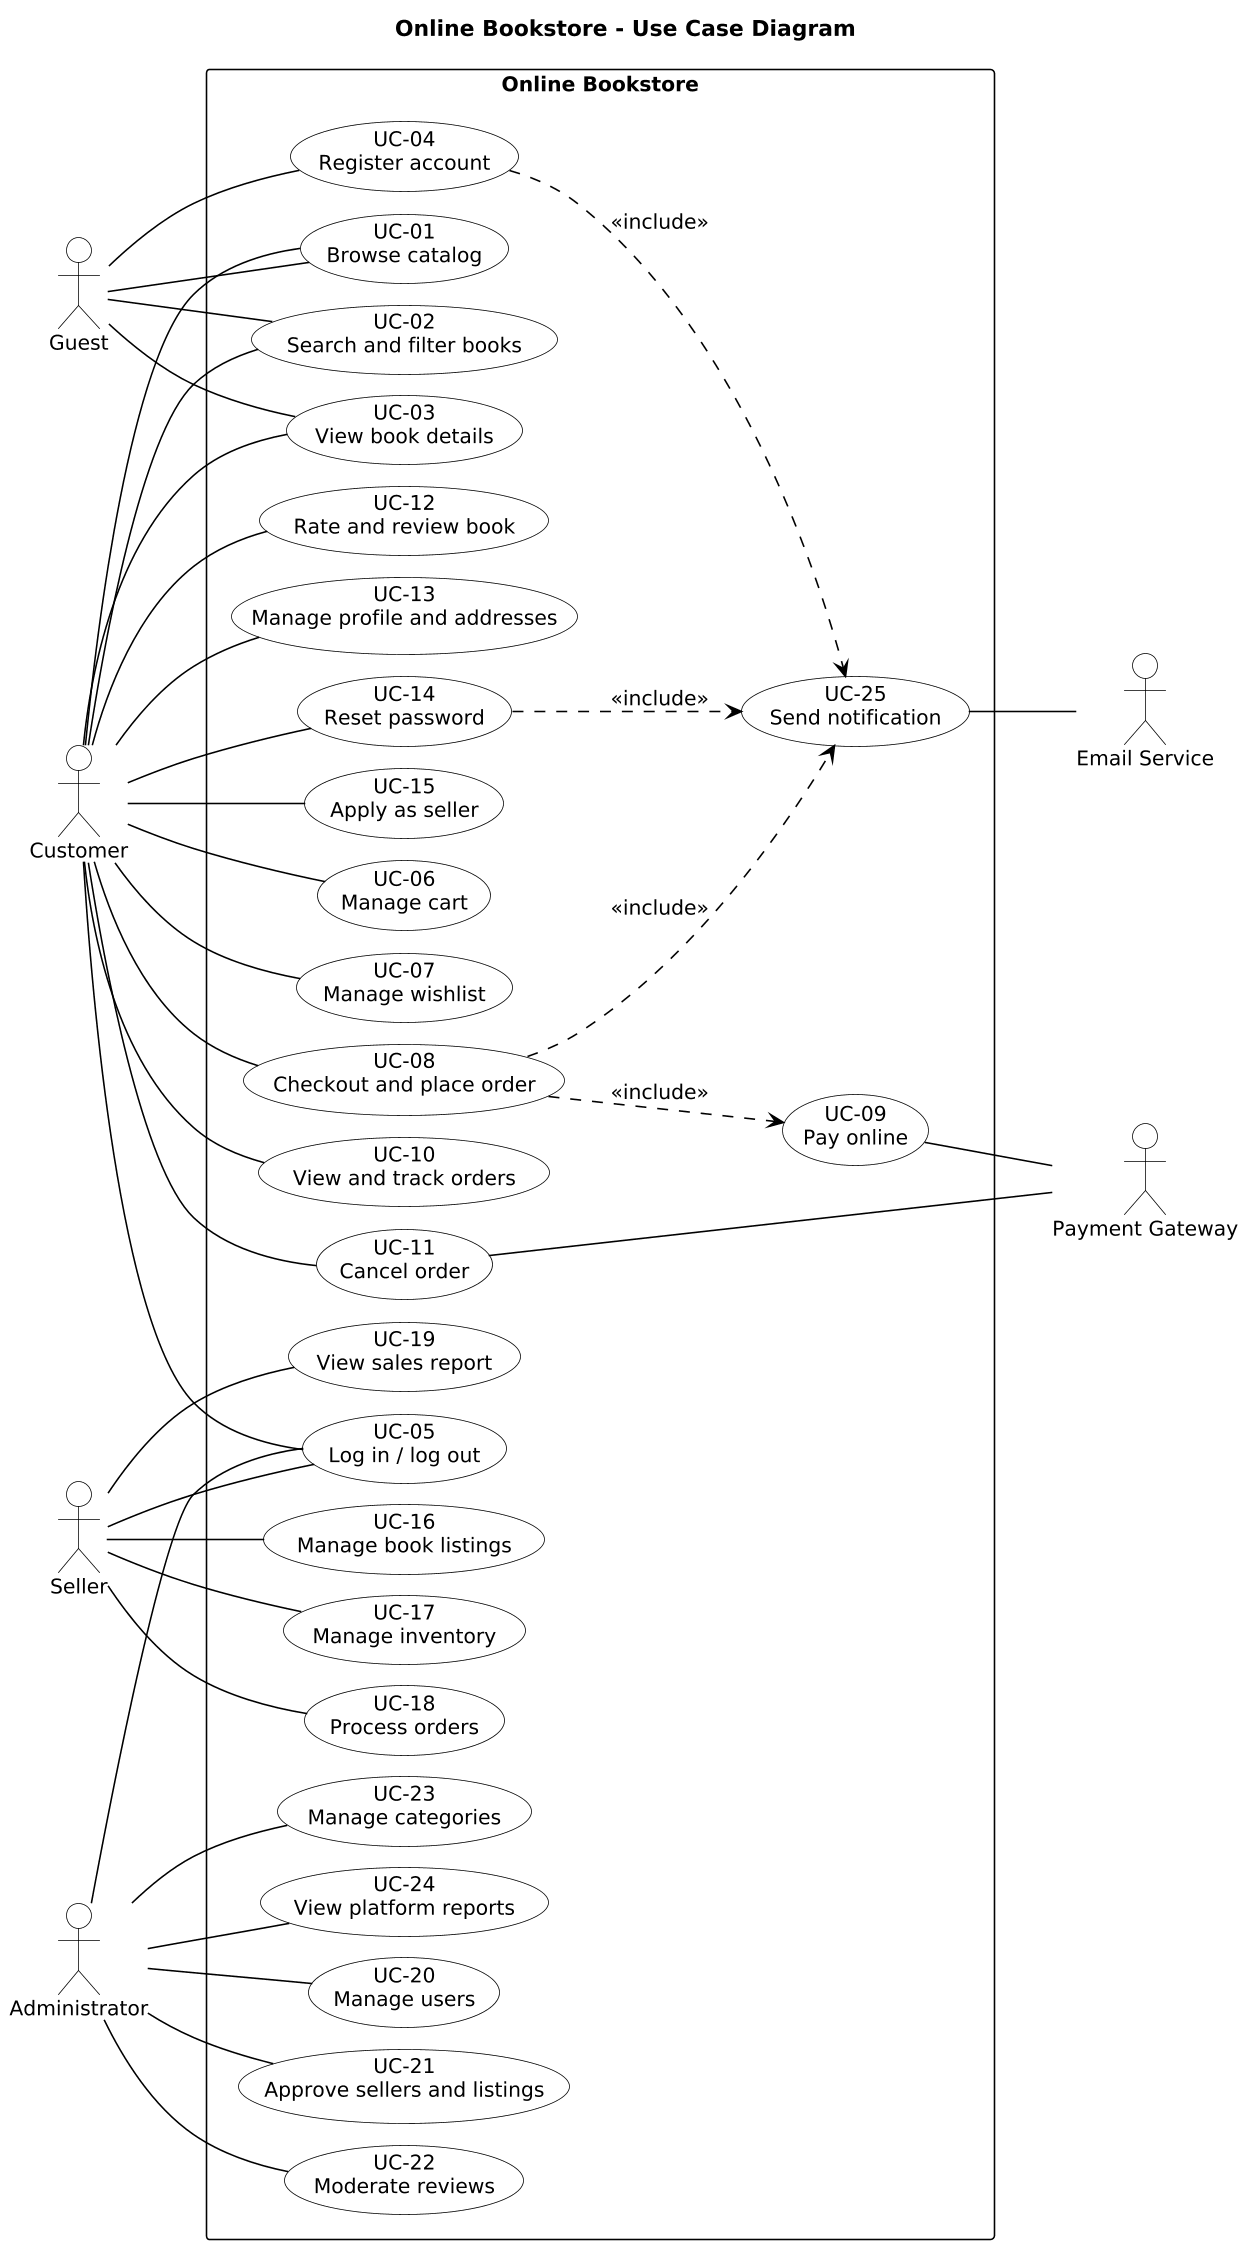

The diagram above was rendered by PlantUML. Its source (embedded in the PNG):
@startuml
title Online Bookstore - Use Case Diagram
left to right direction
skinparam shadowing false
skinparam dpi 150
skinparam defaultFontName Arial
skinparam defaultFontSize 13
skinparam packageStyle rectangle
skinparam ranksep 40
skinparam nodesep 14
skinparam usecase {
  BackgroundColor #FFFFFF
  BorderColor #000000
  ArrowColor #000000
}
skinparam actor {
  BackgroundColor #FFFFFF
  BorderColor #000000
}
skinparam rectangle {
  BackgroundColor #FAFAFA
  BorderColor #000000
}

actor "Guest" as Guest
actor "Customer" as Customer
actor "Seller" as Seller

rectangle "Online Bookstore" {
  usecase "UC-01\nBrowse catalog" as UC01
  usecase "UC-02\nSearch and filter books" as UC02
  usecase "UC-03\nView book details" as UC03
  usecase "UC-04\nRegister account" as UC04
  usecase "UC-05\nLog in / log out" as UC05
  usecase "UC-06\nManage cart" as UC06
  usecase "UC-07\nManage wishlist" as UC07
  usecase "UC-08\nCheckout and place order" as UC08
  usecase "UC-09\nPay online" as UC09
  usecase "UC-10\nView and track orders" as UC10
  usecase "UC-11\nCancel order" as UC11
  usecase "UC-12\nRate and review book" as UC12
  usecase "UC-13\nManage profile and addresses" as UC13
  usecase "UC-14\nReset password" as UC14
  usecase "UC-15\nApply as seller" as UC15
  usecase "UC-16\nManage book listings" as UC16
  usecase "UC-17\nManage inventory" as UC17
  usecase "UC-18\nProcess orders" as UC18
  usecase "UC-19\nView sales report" as UC19
  usecase "UC-20\nManage users" as UC20
  usecase "UC-21\nApprove sellers and listings" as UC21
  usecase "UC-22\nModerate reviews" as UC22
  usecase "UC-23\nManage categories" as UC23
  usecase "UC-24\nView platform reports" as UC24
  usecase "UC-25\nSend notification" as UC25
}

actor "Administrator" as Admin
actor "Payment Gateway" as Pay
actor "Email Service" as Mail

Guest -- UC01
Guest -- UC02
Guest -- UC03
Guest -- UC04

Customer -- UC01
Customer -- UC02
Customer -- UC03
Customer -- UC05
Customer -- UC06
Customer -- UC07
Customer -- UC08
Customer -- UC10
Customer -- UC11
Customer -- UC12
Customer -- UC13
Customer -- UC14
Customer -- UC15

Seller -- UC05
Seller -- UC16
Seller -- UC17
Seller -- UC18
Seller -- UC19

Admin -- UC05
Admin -- UC20
Admin -- UC21
Admin -- UC22
Admin -- UC23
Admin -- UC24

UC08 ..> UC09 : <<include>>
UC08 ..> UC25 : <<include>>
UC04 ..> UC25 : <<include>>
UC14 ..> UC25 : <<include>>

UC09 -- Pay
UC11 -- Pay
UC25 -- Mail
@enduml